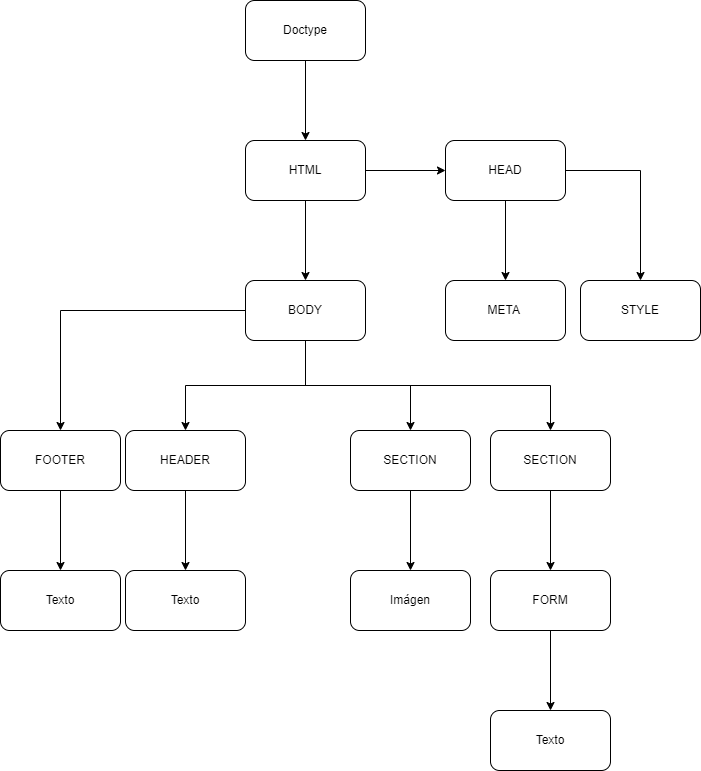

The diagram above was exported from draw.io. Its source (the exported page's mxGraphModel, read from the mxfile embedded in the PNG):
<mxGraphModel dx="1675" dy="908" grid="1" gridSize="10" guides="1" tooltips="1" connect="1" arrows="1" fold="1" page="1" pageScale="1" pageWidth="850" pageHeight="1100" math="0" shadow="0">
  <root>
    <mxCell id="0" />
    <mxCell id="1" parent="0" />
    <mxCell id="J5rGPkaIm2Sf4OiXBCfM-8" value="" style="edgeStyle=orthogonalEdgeStyle;rounded=0;orthogonalLoop=1;jettySize=auto;html=1;" edge="1" parent="1" source="J5rGPkaIm2Sf4OiXBCfM-1" target="J5rGPkaIm2Sf4OiXBCfM-7">
      <mxGeometry relative="1" as="geometry" />
    </mxCell>
    <mxCell id="J5rGPkaIm2Sf4OiXBCfM-1" value="Doctype" style="rounded=1;whiteSpace=wrap;html=1;" vertex="1" parent="1">
      <mxGeometry x="365" y="50" width="120" height="60" as="geometry" />
    </mxCell>
    <mxCell id="J5rGPkaIm2Sf4OiXBCfM-10" value="" style="edgeStyle=orthogonalEdgeStyle;rounded=0;orthogonalLoop=1;jettySize=auto;html=1;" edge="1" parent="1" source="J5rGPkaIm2Sf4OiXBCfM-7" target="J5rGPkaIm2Sf4OiXBCfM-9">
      <mxGeometry relative="1" as="geometry" />
    </mxCell>
    <mxCell id="J5rGPkaIm2Sf4OiXBCfM-12" value="" style="edgeStyle=orthogonalEdgeStyle;rounded=0;orthogonalLoop=1;jettySize=auto;html=1;" edge="1" parent="1" source="J5rGPkaIm2Sf4OiXBCfM-7" target="J5rGPkaIm2Sf4OiXBCfM-11">
      <mxGeometry relative="1" as="geometry" />
    </mxCell>
    <mxCell id="J5rGPkaIm2Sf4OiXBCfM-7" value="HTML" style="rounded=1;whiteSpace=wrap;html=1;" vertex="1" parent="1">
      <mxGeometry x="365" y="190" width="120" height="60" as="geometry" />
    </mxCell>
    <mxCell id="J5rGPkaIm2Sf4OiXBCfM-20" value="" style="edgeStyle=orthogonalEdgeStyle;rounded=0;orthogonalLoop=1;jettySize=auto;html=1;" edge="1" parent="1" source="J5rGPkaIm2Sf4OiXBCfM-9" target="J5rGPkaIm2Sf4OiXBCfM-19">
      <mxGeometry relative="1" as="geometry" />
    </mxCell>
    <mxCell id="J5rGPkaIm2Sf4OiXBCfM-23" value="" style="edgeStyle=orthogonalEdgeStyle;rounded=0;orthogonalLoop=1;jettySize=auto;html=1;" edge="1" parent="1" source="J5rGPkaIm2Sf4OiXBCfM-9" target="J5rGPkaIm2Sf4OiXBCfM-22">
      <mxGeometry relative="1" as="geometry">
        <Array as="points">
          <mxPoint x="425" y="435" />
          <mxPoint x="530" y="435" />
        </Array>
      </mxGeometry>
    </mxCell>
    <mxCell id="J5rGPkaIm2Sf4OiXBCfM-27" value="" style="edgeStyle=orthogonalEdgeStyle;rounded=0;orthogonalLoop=1;jettySize=auto;html=1;" edge="1" parent="1" source="J5rGPkaIm2Sf4OiXBCfM-9" target="J5rGPkaIm2Sf4OiXBCfM-26">
      <mxGeometry relative="1" as="geometry" />
    </mxCell>
    <mxCell id="J5rGPkaIm2Sf4OiXBCfM-9" value="BODY" style="rounded=1;whiteSpace=wrap;html=1;" vertex="1" parent="1">
      <mxGeometry x="365" y="330" width="120" height="60" as="geometry" />
    </mxCell>
    <mxCell id="J5rGPkaIm2Sf4OiXBCfM-16" value="" style="edgeStyle=orthogonalEdgeStyle;rounded=0;orthogonalLoop=1;jettySize=auto;html=1;" edge="1" parent="1" source="J5rGPkaIm2Sf4OiXBCfM-11" target="J5rGPkaIm2Sf4OiXBCfM-15">
      <mxGeometry relative="1" as="geometry" />
    </mxCell>
    <mxCell id="J5rGPkaIm2Sf4OiXBCfM-18" value="" style="edgeStyle=orthogonalEdgeStyle;rounded=0;orthogonalLoop=1;jettySize=auto;html=1;" edge="1" parent="1" source="J5rGPkaIm2Sf4OiXBCfM-11" target="J5rGPkaIm2Sf4OiXBCfM-17">
      <mxGeometry relative="1" as="geometry" />
    </mxCell>
    <mxCell id="J5rGPkaIm2Sf4OiXBCfM-11" value="HEAD" style="rounded=1;whiteSpace=wrap;html=1;" vertex="1" parent="1">
      <mxGeometry x="565" y="190" width="120" height="60" as="geometry" />
    </mxCell>
    <mxCell id="J5rGPkaIm2Sf4OiXBCfM-15" value="META&amp;nbsp;" style="rounded=1;whiteSpace=wrap;html=1;" vertex="1" parent="1">
      <mxGeometry x="565" y="330" width="120" height="60" as="geometry" />
    </mxCell>
    <mxCell id="J5rGPkaIm2Sf4OiXBCfM-17" value="STYLE&lt;br&gt;" style="rounded=1;whiteSpace=wrap;html=1;" vertex="1" parent="1">
      <mxGeometry x="700" y="330" width="120" height="60" as="geometry" />
    </mxCell>
    <mxCell id="J5rGPkaIm2Sf4OiXBCfM-37" value="" style="edgeStyle=orthogonalEdgeStyle;rounded=0;orthogonalLoop=1;jettySize=auto;html=1;" edge="1" parent="1" source="J5rGPkaIm2Sf4OiXBCfM-19" target="J5rGPkaIm2Sf4OiXBCfM-36">
      <mxGeometry relative="1" as="geometry" />
    </mxCell>
    <mxCell id="J5rGPkaIm2Sf4OiXBCfM-19" value="HEADER" style="rounded=1;whiteSpace=wrap;html=1;" vertex="1" parent="1">
      <mxGeometry x="245" y="480" width="120" height="60" as="geometry" />
    </mxCell>
    <mxCell id="J5rGPkaIm2Sf4OiXBCfM-29" value="" style="edgeStyle=orthogonalEdgeStyle;rounded=0;orthogonalLoop=1;jettySize=auto;html=1;" edge="1" parent="1" source="J5rGPkaIm2Sf4OiXBCfM-22" target="J5rGPkaIm2Sf4OiXBCfM-28">
      <mxGeometry relative="1" as="geometry" />
    </mxCell>
    <mxCell id="J5rGPkaIm2Sf4OiXBCfM-22" value="SECTION" style="rounded=1;whiteSpace=wrap;html=1;" vertex="1" parent="1">
      <mxGeometry x="470" y="480" width="120" height="60" as="geometry" />
    </mxCell>
    <mxCell id="J5rGPkaIm2Sf4OiXBCfM-31" value="" style="edgeStyle=orthogonalEdgeStyle;rounded=0;orthogonalLoop=1;jettySize=auto;html=1;" edge="1" parent="1" source="J5rGPkaIm2Sf4OiXBCfM-24" target="J5rGPkaIm2Sf4OiXBCfM-30">
      <mxGeometry relative="1" as="geometry" />
    </mxCell>
    <mxCell id="J5rGPkaIm2Sf4OiXBCfM-24" value="SECTION" style="rounded=1;whiteSpace=wrap;html=1;" vertex="1" parent="1">
      <mxGeometry x="610" y="480" width="120" height="60" as="geometry" />
    </mxCell>
    <mxCell id="J5rGPkaIm2Sf4OiXBCfM-25" value="" style="edgeStyle=orthogonalEdgeStyle;rounded=0;orthogonalLoop=1;jettySize=auto;html=1;entryX=0.5;entryY=0;entryDx=0;entryDy=0;" edge="1" parent="1" target="J5rGPkaIm2Sf4OiXBCfM-24">
      <mxGeometry relative="1" as="geometry">
        <mxPoint x="425" y="390" as="sourcePoint" />
        <mxPoint x="530" y="480" as="targetPoint" />
        <Array as="points">
          <mxPoint x="425" y="435" />
          <mxPoint x="670" y="435" />
        </Array>
      </mxGeometry>
    </mxCell>
    <mxCell id="J5rGPkaIm2Sf4OiXBCfM-35" value="" style="edgeStyle=orthogonalEdgeStyle;rounded=0;orthogonalLoop=1;jettySize=auto;html=1;" edge="1" parent="1" source="J5rGPkaIm2Sf4OiXBCfM-26" target="J5rGPkaIm2Sf4OiXBCfM-34">
      <mxGeometry relative="1" as="geometry" />
    </mxCell>
    <mxCell id="J5rGPkaIm2Sf4OiXBCfM-26" value="FOOTER" style="rounded=1;whiteSpace=wrap;html=1;" vertex="1" parent="1">
      <mxGeometry x="120" y="480" width="120" height="60" as="geometry" />
    </mxCell>
    <mxCell id="J5rGPkaIm2Sf4OiXBCfM-28" value="Imágen" style="rounded=1;whiteSpace=wrap;html=1;" vertex="1" parent="1">
      <mxGeometry x="470" y="620" width="120" height="60" as="geometry" />
    </mxCell>
    <mxCell id="J5rGPkaIm2Sf4OiXBCfM-33" value="" style="edgeStyle=orthogonalEdgeStyle;rounded=0;orthogonalLoop=1;jettySize=auto;html=1;" edge="1" parent="1" source="J5rGPkaIm2Sf4OiXBCfM-30" target="J5rGPkaIm2Sf4OiXBCfM-32">
      <mxGeometry relative="1" as="geometry" />
    </mxCell>
    <mxCell id="J5rGPkaIm2Sf4OiXBCfM-30" value="FORM" style="rounded=1;whiteSpace=wrap;html=1;" vertex="1" parent="1">
      <mxGeometry x="610" y="620" width="120" height="60" as="geometry" />
    </mxCell>
    <mxCell id="J5rGPkaIm2Sf4OiXBCfM-32" value="Texto" style="rounded=1;whiteSpace=wrap;html=1;" vertex="1" parent="1">
      <mxGeometry x="610" y="760" width="120" height="60" as="geometry" />
    </mxCell>
    <mxCell id="J5rGPkaIm2Sf4OiXBCfM-34" value="Texto" style="rounded=1;whiteSpace=wrap;html=1;" vertex="1" parent="1">
      <mxGeometry x="120" y="620" width="120" height="60" as="geometry" />
    </mxCell>
    <mxCell id="J5rGPkaIm2Sf4OiXBCfM-36" value="Texto" style="rounded=1;whiteSpace=wrap;html=1;" vertex="1" parent="1">
      <mxGeometry x="245" y="620" width="120" height="60" as="geometry" />
    </mxCell>
  </root>
</mxGraphModel>